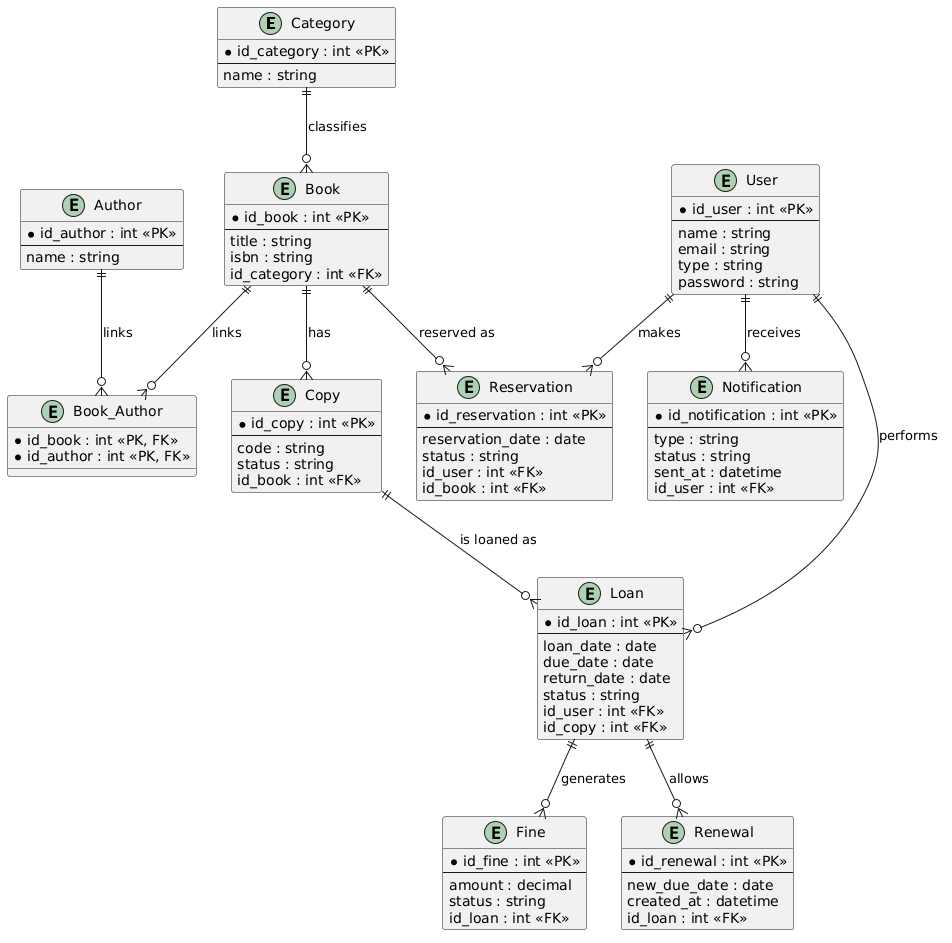

The diagram above was rendered by PlantUML. Its source (embedded in the PNG):
@startuml
entity "Category" as category {
  * id_category : int <<PK>>
  --
  name : string
}

entity "Book" as book {
  * id_book : int <<PK>>
  --
  title : string
  isbn : string
  id_category : int <<FK>>
}

entity "Author" as author {
  * id_author : int <<PK>>
  --
  name : string
}

entity "Book_Author" as book_author {
  * id_book : int <<PK, FK>>
  * id_author : int <<PK, FK>>
}

entity "Copy" as copy {
  * id_copy : int <<PK>>
  --
  code : string
  status : string
  id_book : int <<FK>>
}

entity "User" as user {
  * id_user : int <<PK>>
  --
  name : string
  email : string
  type : string
  password : string
}

entity "Loan" as loan {
  * id_loan : int <<PK>>
  --
  loan_date : date
  due_date : date
  return_date : date
  status : string
  id_user : int <<FK>>
  id_copy : int <<FK>>
}

entity "Reservation" as reservation {
  * id_reservation : int <<PK>>
  --
  reservation_date : date
  status : string
  id_user : int <<FK>>
  id_book : int <<FK>>
}

entity "Fine" as fine {
  * id_fine : int <<PK>>
  --
  amount : decimal
  status : string
  id_loan : int <<FK>>
}

entity "Renewal" as renewal {
  * id_renewal : int <<PK>>
  --
  new_due_date : date
  created_at : datetime
  id_loan : int <<FK>>
}

entity "Notification" as notification {
  * id_notification : int <<PK>>
  --
  type : string
  status : string
  sent_at : datetime
  id_user : int <<FK>>
}

category ||--o{ book : classifies
book ||--o{ book_author : links
author ||--o{ book_author : links
book ||--o{ copy : has
user ||--o{ loan : performs
copy ||--o{ loan : is loaned as
user ||--o{ reservation : makes
book ||--o{ reservation : reserved as
loan ||--o{ fine : generates
loan ||--o{ renewal : allows
user ||--o{ notification : receives
@enduml